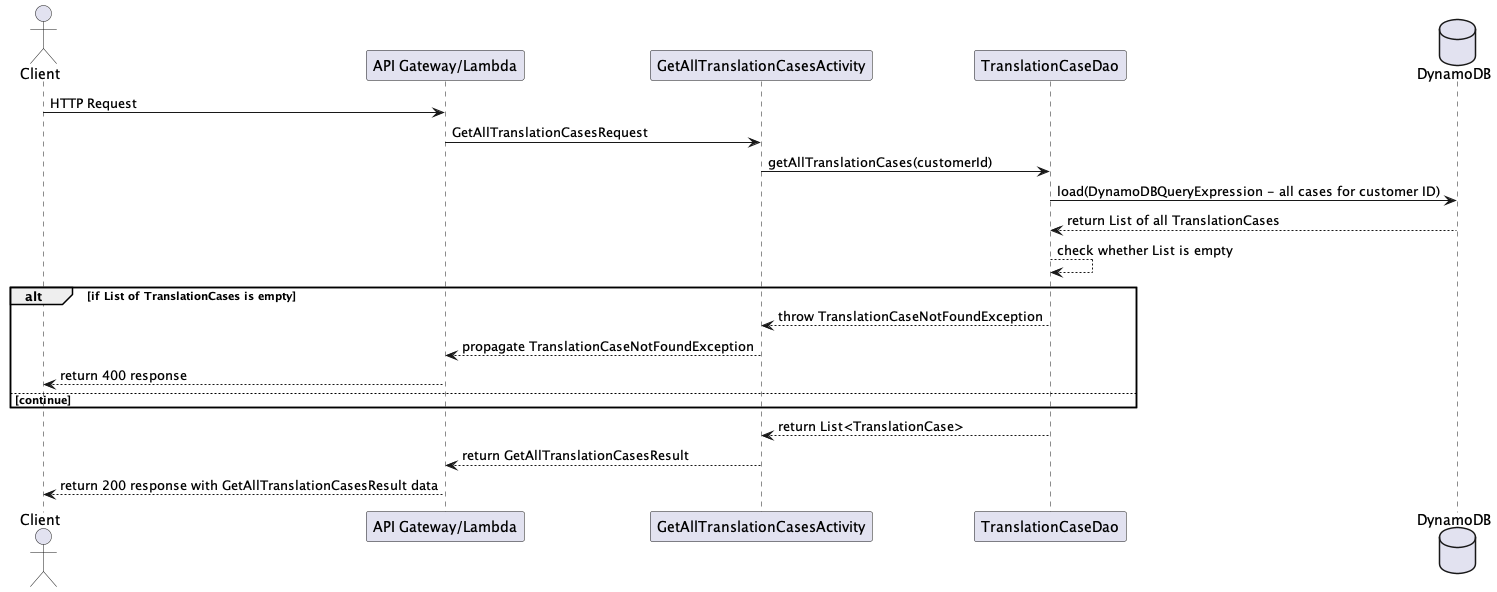

The diagram above was rendered by PlantUML. Its source (embedded in the PNG):
@startuml

actor Client
participant "API Gateway/Lambda"
participant GetAllTranslationCasesActivity
participant TranslationCaseDao
database    DynamoDB

Client -> "API Gateway/Lambda" : HTTP Request
"API Gateway/Lambda" -> GetAllTranslationCasesActivity : GetAllTranslationCasesRequest
GetAllTranslationCasesActivity -> TranslationCaseDao : getAllTranslationCases(customerId)
TranslationCaseDao -> DynamoDB : load(DynamoDBQueryExpression - all cases for customer ID)
DynamoDB --> TranslationCaseDao : return List of all TranslationCases
TranslationCaseDao --> TranslationCaseDao : check whether List is empty

alt if List of TranslationCases is empty
    TranslationCaseDao --> GetAllTranslationCasesActivity: throw TranslationCaseNotFoundException
    GetAllTranslationCasesActivity --> "API Gateway/Lambda": propagate TranslationCaseNotFoundException
    "API Gateway/Lambda" --> Client : return 400 response
else continue
end

TranslationCaseDao --> GetAllTranslationCasesActivity : return List<TranslationCase>
GetAllTranslationCasesActivity --> "API Gateway/Lambda" : return GetAllTranslationCasesResult
"API Gateway/Lambda" --> Client : return 200 response with GetAllTranslationCasesResult data

@enduml